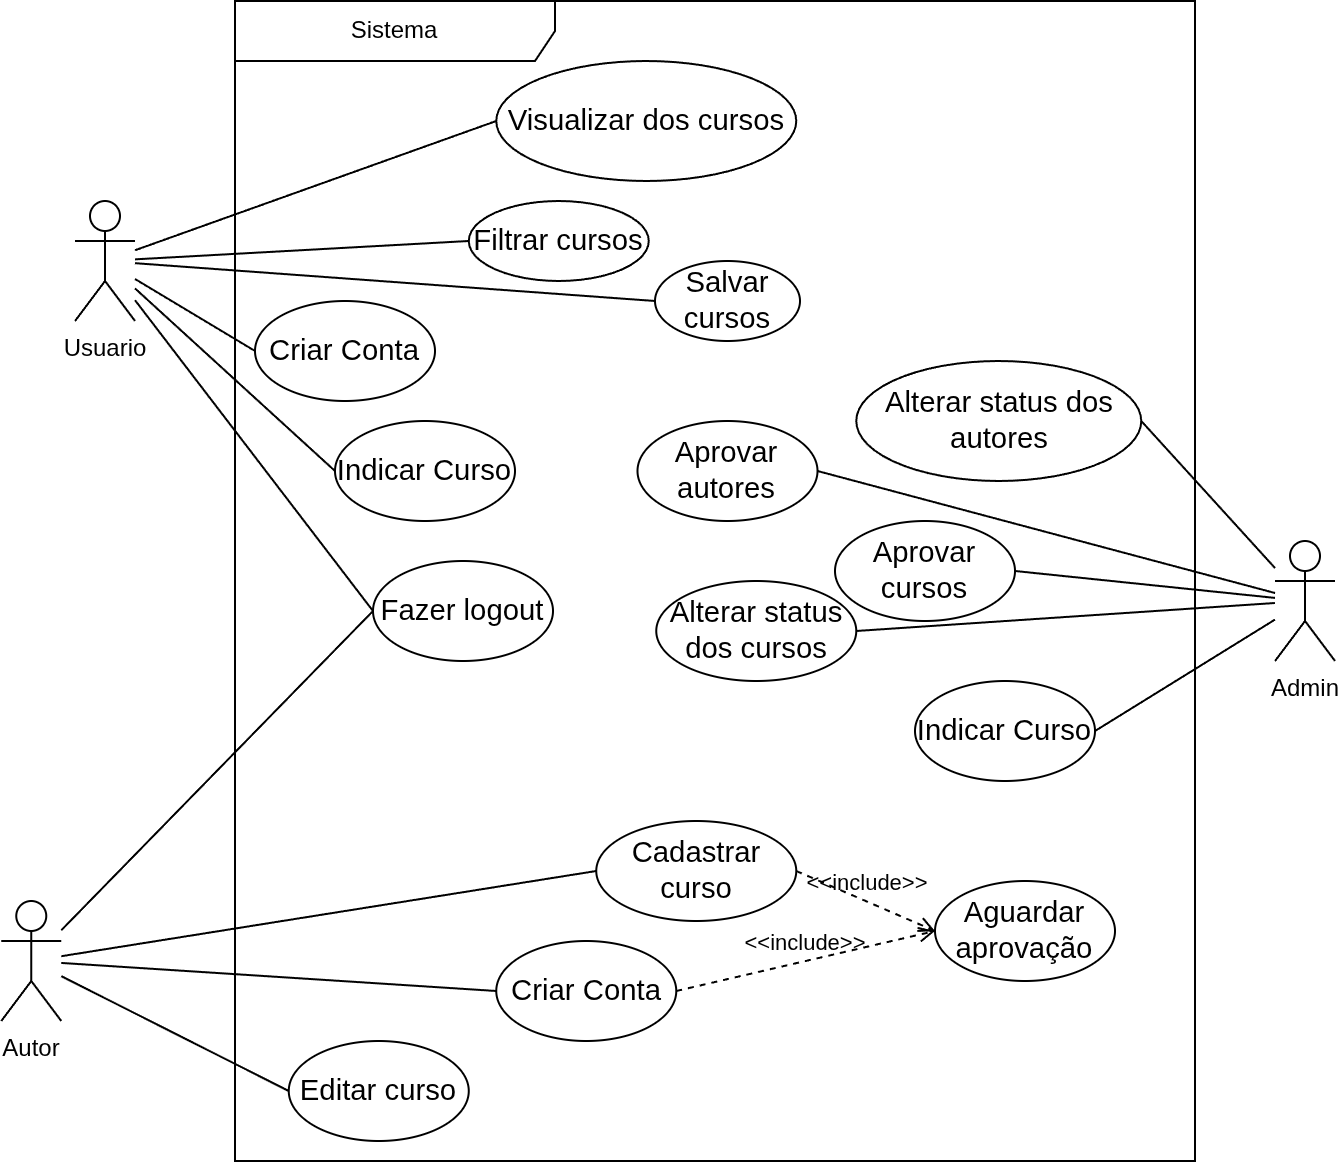

The diagram above was exported from draw.io. Its source (the exported page's mxGraphModel, read from the mxfile embedded in the PNG):
<mxGraphModel dx="1172" dy="697" grid="1" gridSize="10" guides="1" tooltips="1" connect="1" arrows="1" fold="1" page="1" pageScale="1" pageWidth="827" pageHeight="1169" math="0" shadow="0">
  <root>
    <mxCell id="0" />
    <mxCell id="1" parent="0" />
    <mxCell id="0zkVaHMC44PAgC2ir19R-1" parent="1" style="shape=umlActor;verticalLabelPosition=bottom;verticalAlign=top;html=1;outlineConnect=0;" value="Usuario" vertex="1">
      <mxGeometry height="60" width="30" x="220" y="220" as="geometry" />
    </mxCell>
    <mxCell id="0zkVaHMC44PAgC2ir19R-5" parent="1" style="shape=umlActor;verticalLabelPosition=bottom;verticalAlign=top;html=1;outlineConnect=0;" value="Admin" vertex="1">
      <mxGeometry height="60" width="30" x="820" y="390" as="geometry" />
    </mxCell>
    <mxCell id="p_yG-Nh5UdEyd4zKZX9n-1" edge="1" parent="1" source="0zkVaHMC44PAgC2ir19R-1" style="endArrow=none;html=1;rounded=0;entryX=0;entryY=0.5;entryDx=0;entryDy=0;" target="ej_C0Pge3ZsZNnZHzbsV-1" value="">
      <mxGeometry height="50" relative="1" width="50" as="geometry">
        <mxPoint x="410" y="250" as="sourcePoint" />
        <mxPoint x="460" y="200" as="targetPoint" />
      </mxGeometry>
    </mxCell>
    <mxCell id="2S-msS5unvn3Mz7MVP3I-1" edge="1" parent="1" source="p_yG-Nh5UdEyd4zKZX9n-2" style="endArrow=none;html=1;rounded=0;exitX=0;exitY=0.5;exitDx=0;exitDy=0;" target="0zkVaHMC44PAgC2ir19R-1" value="">
      <mxGeometry height="50" relative="1" width="50" as="geometry">
        <mxPoint x="410" y="280" as="sourcePoint" />
        <mxPoint x="460" y="230" as="targetPoint" />
      </mxGeometry>
    </mxCell>
    <mxCell id="zW_J7n0YX7iJk9FN3f3D-4" edge="1" parent="1" source="0zkVaHMC44PAgC2ir19R-1" style="endArrow=none;html=1;rounded=0;entryX=0;entryY=0.5;entryDx=0;entryDy=0;" target="2S-msS5unvn3Mz7MVP3I-2" value="">
      <mxGeometry height="50" relative="1" width="50" as="geometry">
        <mxPoint x="440" y="290" as="sourcePoint" />
        <mxPoint x="490" y="240" as="targetPoint" />
      </mxGeometry>
    </mxCell>
    <mxCell id="zW_J7n0YX7iJk9FN3f3D-18" parent="1" style="shape=umlFrame;whiteSpace=wrap;html=1;pointerEvents=0;recursiveResize=0;container=1;collapsible=0;width=160;" value="Sistema" vertex="1">
      <mxGeometry height="580" width="480" x="300" y="120" as="geometry" />
    </mxCell>
    <mxCell id="ej_C0Pge3ZsZNnZHzbsV-1" parent="zW_J7n0YX7iJk9FN3f3D-18" style="ellipse;html=1;whiteSpace=wrap;" value="&lt;span id=&quot;docs-internal-guid-d952eea9-7fff-81c9-2b90-1ca799473784&quot;&gt;&lt;span style=&quot;font-size: 11pt; font-family: Arial, sans-serif; background-color: transparent; font-variant: normal; vertical-align: baseline; white-space: pre-wrap;&quot;&gt;Visualizar dos cursos&lt;/span&gt;&lt;/span&gt;" vertex="1">
      <mxGeometry height="60" width="150" x="130.63" y="30" as="geometry" />
    </mxCell>
    <mxCell id="p_yG-Nh5UdEyd4zKZX9n-2" parent="zW_J7n0YX7iJk9FN3f3D-18" style="ellipse;html=1;whiteSpace=wrap;" value="&lt;span id=&quot;docs-internal-guid-2cc7a0ed-7fff-be0c-43a0-8848742db2f1&quot;&gt;&lt;span style=&quot;font-size: 11pt; font-family: Arial, sans-serif; background-color: transparent; font-variant: normal; vertical-align: baseline; white-space: pre-wrap;&quot;&gt;Filtrar cursos&lt;/span&gt;&lt;/span&gt;" vertex="1">
      <mxGeometry height="40" width="90" x="116.88" y="100" as="geometry" />
    </mxCell>
    <mxCell id="2S-msS5unvn3Mz7MVP3I-2" parent="zW_J7n0YX7iJk9FN3f3D-18" style="ellipse;whiteSpace=wrap;html=1;" value="&lt;span id=&quot;docs-internal-guid-7ec0dc7f-7fff-4739-8a56-c24f94e42e35&quot;&gt;&lt;span style=&quot;font-size: 11pt; font-family: Arial, sans-serif; background-color: transparent; font-variant: normal; vertical-align: baseline; white-space: pre-wrap;&quot;&gt;Salvar cursos&lt;/span&gt;&lt;/span&gt;" vertex="1">
      <mxGeometry height="40" width="72.5" x="210" y="130" as="geometry" />
    </mxCell>
    <mxCell id="zW_J7n0YX7iJk9FN3f3D-15" parent="zW_J7n0YX7iJk9FN3f3D-18" style="ellipse;whiteSpace=wrap;html=1;" value="&lt;span id=&quot;docs-internal-guid-688a7d53-7fff-8dc7-a515-d520846c992c&quot;&gt;&lt;span style=&quot;font-size: 11pt; font-family: Arial, sans-serif; background-color: transparent; font-variant: normal; vertical-align: baseline; white-space: pre-wrap;&quot;&gt;Aprovar autores&lt;/span&gt;&lt;/span&gt;" vertex="1">
      <mxGeometry height="50" width="90" x="201.25" y="210" as="geometry" />
    </mxCell>
    <mxCell id="zW_J7n0YX7iJk9FN3f3D-14" parent="zW_J7n0YX7iJk9FN3f3D-18" style="ellipse;whiteSpace=wrap;html=1;" value="&lt;span id=&quot;docs-internal-guid-688a7d53-7fff-8dc7-a515-d520846c992c&quot;&gt;&lt;span style=&quot;font-size: 11pt; font-family: Arial, sans-serif; background-color: transparent; font-variant: normal; vertical-align: baseline; white-space: pre-wrap;&quot;&gt;Aprovar cursos&lt;/span&gt;&lt;/span&gt;" vertex="1">
      <mxGeometry height="50" width="90" x="300" y="260" as="geometry" />
    </mxCell>
    <mxCell id="zW_J7n0YX7iJk9FN3f3D-16" parent="zW_J7n0YX7iJk9FN3f3D-18" style="ellipse;whiteSpace=wrap;html=1;" value="&lt;font face=&quot;Arial, sans-serif&quot;&gt;&lt;span style=&quot;font-size: 14.6667px; white-space-collapse: preserve;&quot;&gt;Alterar status dos cursos&lt;/span&gt;&lt;/font&gt;" vertex="1">
      <mxGeometry height="50" width="100" x="210.63" y="290" as="geometry" />
    </mxCell>
    <mxCell id="zW_J7n0YX7iJk9FN3f3D-17" parent="zW_J7n0YX7iJk9FN3f3D-18" style="ellipse;whiteSpace=wrap;html=1;" value="&lt;span id=&quot;docs-internal-guid-688a7d53-7fff-8dc7-a515-d520846c992c&quot;&gt;&lt;span style=&quot;font-size: 11pt; font-family: Arial, sans-serif; background-color: transparent; font-variant: normal; vertical-align: baseline; white-space: pre-wrap;&quot;&gt;Alterar status dos autores&lt;/span&gt;&lt;/span&gt;" vertex="1">
      <mxGeometry height="60" width="142.5" x="310.63" y="180" as="geometry" />
    </mxCell>
    <mxCell id="2S-msS5unvn3Mz7MVP3I-4" parent="zW_J7n0YX7iJk9FN3f3D-18" style="ellipse;whiteSpace=wrap;html=1;" value="&lt;span id=&quot;docs-internal-guid-c7e3348f-7fff-ccc4-8e31-fed10b083b30&quot;&gt;&lt;span style=&quot;font-size: 11pt; font-family: Arial, sans-serif; background-color: transparent; font-variant: normal; vertical-align: baseline; white-space: pre-wrap;&quot;&gt;Cadastrar curso&lt;/span&gt;&lt;/span&gt;" vertex="1">
      <mxGeometry height="50" width="100" x="180.63" y="410" as="geometry" />
    </mxCell>
    <mxCell id="zW_J7n0YX7iJk9FN3f3D-1" parent="zW_J7n0YX7iJk9FN3f3D-18" style="ellipse;whiteSpace=wrap;html=1;" value="&lt;span id=&quot;docs-internal-guid-c77527cc-7fff-6426-72e4-c57f4237ebbe&quot;&gt;&lt;span style=&quot;font-size: 11pt; font-family: Arial, sans-serif; background-color: transparent; font-variant: normal; vertical-align: baseline; white-space: pre-wrap;&quot;&gt;Criar Conta&lt;/span&gt;&lt;/span&gt;" vertex="1">
      <mxGeometry height="50" width="90" x="130.63" y="470" as="geometry" />
    </mxCell>
    <mxCell id="zW_J7n0YX7iJk9FN3f3D-2" parent="zW_J7n0YX7iJk9FN3f3D-18" style="ellipse;whiteSpace=wrap;html=1;" value="&lt;span id=&quot;docs-internal-guid-688a7d53-7fff-8dc7-a515-d520846c992c&quot;&gt;&lt;span style=&quot;font-size: 11pt; font-family: Arial, sans-serif; background-color: transparent; font-variant: normal; vertical-align: baseline; white-space: pre-wrap;&quot;&gt;Editar curso&lt;/span&gt;&lt;/span&gt;" vertex="1">
      <mxGeometry height="50" width="90" x="26.879999999999995" y="520" as="geometry" />
    </mxCell>
    <mxCell id="zW_J7n0YX7iJk9FN3f3D-9" edge="1" parent="zW_J7n0YX7iJk9FN3f3D-18" source="2S-msS5unvn3Mz7MVP3I-4" style="html=1;verticalAlign=bottom;labelBackgroundColor=none;endArrow=open;endFill=0;dashed=1;rounded=0;entryX=0;entryY=0.5;entryDx=0;entryDy=0;exitX=1;exitY=0.5;exitDx=0;exitDy=0;" target="zW_J7n0YX7iJk9FN3f3D-10" value="&amp;lt;&amp;lt;include&amp;gt;&amp;gt;">
      <mxGeometry relative="1" width="160" as="geometry">
        <mxPoint x="123.13" y="380" as="sourcePoint" />
        <mxPoint x="363.1300000000001" y="455" as="targetPoint" />
      </mxGeometry>
    </mxCell>
    <mxCell id="zW_J7n0YX7iJk9FN3f3D-10" parent="zW_J7n0YX7iJk9FN3f3D-18" style="ellipse;whiteSpace=wrap;html=1;" value="&lt;span id=&quot;docs-internal-guid-688a7d53-7fff-8dc7-a515-d520846c992c&quot;&gt;&lt;span style=&quot;font-size: 11pt; font-family: Arial, sans-serif; background-color: transparent; font-variant: normal; vertical-align: baseline; white-space: pre-wrap;&quot;&gt;Aguardar aprovação&lt;/span&gt;&lt;/span&gt;" vertex="1">
      <mxGeometry height="50" width="90" x="350" y="440" as="geometry" />
    </mxCell>
    <mxCell id="zW_J7n0YX7iJk9FN3f3D-11" edge="1" parent="zW_J7n0YX7iJk9FN3f3D-18" source="zW_J7n0YX7iJk9FN3f3D-1" style="html=1;verticalAlign=bottom;labelBackgroundColor=none;endArrow=open;endFill=0;dashed=1;rounded=0;entryX=0;entryY=0.5;entryDx=0;entryDy=0;exitX=1;exitY=0.5;exitDx=0;exitDy=0;" target="zW_J7n0YX7iJk9FN3f3D-10" value="&amp;lt;&amp;lt;include&amp;gt;&amp;gt;">
      <mxGeometry relative="1" width="160" as="geometry">
        <mxPoint x="303.13" y="420" as="sourcePoint" />
        <mxPoint x="375.13" y="430" as="targetPoint" />
      </mxGeometry>
    </mxCell>
    <mxCell id="-XnOcRB2uY0hocR5hPWT-1" parent="zW_J7n0YX7iJk9FN3f3D-18" style="ellipse;whiteSpace=wrap;html=1;" value="&lt;span id=&quot;docs-internal-guid-c77527cc-7fff-6426-72e4-c57f4237ebbe&quot;&gt;&lt;span style=&quot;font-size: 11pt; font-family: Arial, sans-serif; background-color: transparent; font-variant: normal; vertical-align: baseline; white-space: pre-wrap;&quot;&gt;Criar Conta&lt;/span&gt;&lt;/span&gt;" vertex="1">
      <mxGeometry height="50" width="90" x="9.999999999999995" y="150" as="geometry" />
    </mxCell>
    <mxCell id="-XnOcRB2uY0hocR5hPWT-4" parent="zW_J7n0YX7iJk9FN3f3D-18" style="ellipse;whiteSpace=wrap;html=1;" value="&lt;span id=&quot;docs-internal-guid-c77527cc-7fff-6426-72e4-c57f4237ebbe&quot;&gt;&lt;span style=&quot;font-size: 11pt; font-family: Arial, sans-serif; background-color: transparent; font-variant: normal; vertical-align: baseline; white-space: pre-wrap;&quot;&gt;Indicar Curso&lt;/span&gt;&lt;/span&gt;" vertex="1">
      <mxGeometry height="50" width="90" x="50" y="210" as="geometry" />
    </mxCell>
    <mxCell id="-XnOcRB2uY0hocR5hPWT-6" parent="zW_J7n0YX7iJk9FN3f3D-18" style="ellipse;whiteSpace=wrap;html=1;" value="&lt;span id=&quot;docs-internal-guid-c77527cc-7fff-6426-72e4-c57f4237ebbe&quot;&gt;&lt;span style=&quot;font-size: 11pt; font-family: Arial, sans-serif; background-color: transparent; font-variant: normal; vertical-align: baseline; white-space: pre-wrap;&quot;&gt;Indicar Curso&lt;/span&gt;&lt;/span&gt;" vertex="1">
      <mxGeometry height="50" width="90" x="340" y="340" as="geometry" />
    </mxCell>
    <mxCell id="-XnOcRB2uY0hocR5hPWT-8" parent="zW_J7n0YX7iJk9FN3f3D-18" style="ellipse;whiteSpace=wrap;html=1;" value="&lt;span id=&quot;docs-internal-guid-c77527cc-7fff-6426-72e4-c57f4237ebbe&quot;&gt;&lt;span style=&quot;font-size: 11pt; font-family: Arial, sans-serif; background-color: transparent; font-variant: normal; vertical-align: baseline; white-space: pre-wrap;&quot;&gt;Fazer logout&lt;/span&gt;&lt;/span&gt;" vertex="1">
      <mxGeometry height="50" width="90" x="69" y="280" as="geometry" />
    </mxCell>
    <mxCell id="zW_J7n0YX7iJk9FN3f3D-19" edge="1" parent="1" source="zW_J7n0YX7iJk9FN3f3D-15" style="endArrow=none;html=1;rounded=0;exitX=1;exitY=0.5;exitDx=0;exitDy=0;" target="0zkVaHMC44PAgC2ir19R-5" value="">
      <mxGeometry height="50" relative="1" width="50" as="geometry">
        <mxPoint x="550" y="410" as="sourcePoint" />
        <mxPoint x="600" y="360" as="targetPoint" />
      </mxGeometry>
    </mxCell>
    <mxCell id="zW_J7n0YX7iJk9FN3f3D-20" edge="1" parent="1" source="zW_J7n0YX7iJk9FN3f3D-14" style="endArrow=none;html=1;rounded=0;exitX=1;exitY=0.5;exitDx=0;exitDy=0;" target="0zkVaHMC44PAgC2ir19R-5" value="">
      <mxGeometry height="50" relative="1" width="50" as="geometry">
        <mxPoint x="550" y="410" as="sourcePoint" />
        <mxPoint x="600" y="360" as="targetPoint" />
      </mxGeometry>
    </mxCell>
    <mxCell id="zW_J7n0YX7iJk9FN3f3D-21" edge="1" parent="1" source="zW_J7n0YX7iJk9FN3f3D-16" style="endArrow=none;html=1;rounded=0;exitX=1;exitY=0.5;exitDx=0;exitDy=0;" target="0zkVaHMC44PAgC2ir19R-5" value="">
      <mxGeometry height="50" relative="1" width="50" as="geometry">
        <mxPoint x="550" y="410" as="sourcePoint" />
        <mxPoint x="600" y="360" as="targetPoint" />
      </mxGeometry>
    </mxCell>
    <mxCell id="zW_J7n0YX7iJk9FN3f3D-22" edge="1" parent="1" source="zW_J7n0YX7iJk9FN3f3D-17" style="endArrow=none;html=1;rounded=0;exitX=1;exitY=0.5;exitDx=0;exitDy=0;" target="0zkVaHMC44PAgC2ir19R-5" value="">
      <mxGeometry height="50" relative="1" width="50" as="geometry">
        <mxPoint x="480" y="370" as="sourcePoint" />
        <mxPoint x="530" y="320" as="targetPoint" />
      </mxGeometry>
    </mxCell>
    <mxCell id="0zkVaHMC44PAgC2ir19R-4" parent="1" style="shape=umlActor;verticalLabelPosition=bottom;verticalAlign=top;html=1;outlineConnect=0;" value="Autor" vertex="1">
      <mxGeometry height="60" width="30" x="183.13" y="570" as="geometry" />
    </mxCell>
    <mxCell id="zW_J7n0YX7iJk9FN3f3D-6" edge="1" parent="1" source="0zkVaHMC44PAgC2ir19R-4" style="endArrow=none;html=1;rounded=0;entryX=0;entryY=0.5;entryDx=0;entryDy=0;" target="2S-msS5unvn3Mz7MVP3I-4" value="">
      <mxGeometry height="50" relative="1" width="50" as="geometry">
        <mxPoint x="483.13" y="510" as="sourcePoint" />
        <mxPoint x="533.13" y="460" as="targetPoint" />
      </mxGeometry>
    </mxCell>
    <mxCell id="zW_J7n0YX7iJk9FN3f3D-7" edge="1" parent="1" source="0zkVaHMC44PAgC2ir19R-4" style="endArrow=none;html=1;rounded=0;entryX=0;entryY=0.5;entryDx=0;entryDy=0;" target="zW_J7n0YX7iJk9FN3f3D-1" value="">
      <mxGeometry height="50" relative="1" width="50" as="geometry">
        <mxPoint x="483.13" y="540" as="sourcePoint" />
        <mxPoint x="533.13" y="490" as="targetPoint" />
      </mxGeometry>
    </mxCell>
    <mxCell id="zW_J7n0YX7iJk9FN3f3D-13" edge="1" parent="1" source="0zkVaHMC44PAgC2ir19R-4" style="endArrow=none;html=1;rounded=0;entryX=0;entryY=0.5;entryDx=0;entryDy=0;" target="zW_J7n0YX7iJk9FN3f3D-2" value="">
      <mxGeometry height="50" relative="1" width="50" as="geometry">
        <mxPoint x="443.13" y="220" as="sourcePoint" />
        <mxPoint x="493.13" y="170" as="targetPoint" />
      </mxGeometry>
    </mxCell>
    <mxCell id="-XnOcRB2uY0hocR5hPWT-2" edge="1" parent="1" source="-XnOcRB2uY0hocR5hPWT-1" style="endArrow=none;html=1;rounded=0;exitX=0;exitY=0.5;exitDx=0;exitDy=0;" target="0zkVaHMC44PAgC2ir19R-1" value="">
      <mxGeometry height="50" relative="1" width="50" as="geometry">
        <mxPoint x="520" y="440" as="sourcePoint" />
        <mxPoint x="570" y="390" as="targetPoint" />
      </mxGeometry>
    </mxCell>
    <mxCell id="-XnOcRB2uY0hocR5hPWT-5" edge="1" parent="1" source="0zkVaHMC44PAgC2ir19R-1" style="endArrow=none;html=1;rounded=0;entryX=0;entryY=0.5;entryDx=0;entryDy=0;" target="-XnOcRB2uY0hocR5hPWT-4" value="">
      <mxGeometry height="50" relative="1" width="50" as="geometry">
        <mxPoint x="520" y="440" as="sourcePoint" />
        <mxPoint x="570" y="390" as="targetPoint" />
      </mxGeometry>
    </mxCell>
    <mxCell id="-XnOcRB2uY0hocR5hPWT-7" edge="1" parent="1" source="-XnOcRB2uY0hocR5hPWT-6" style="endArrow=none;html=1;rounded=0;exitX=1;exitY=0.5;exitDx=0;exitDy=0;" target="0zkVaHMC44PAgC2ir19R-5" value="">
      <mxGeometry height="50" relative="1" width="50" as="geometry">
        <mxPoint x="520" y="500" as="sourcePoint" />
        <mxPoint x="570" y="450" as="targetPoint" />
      </mxGeometry>
    </mxCell>
    <mxCell id="-XnOcRB2uY0hocR5hPWT-9" edge="1" parent="1" source="-XnOcRB2uY0hocR5hPWT-8" style="endArrow=none;html=1;rounded=0;exitX=0;exitY=0.5;exitDx=0;exitDy=0;" target="0zkVaHMC44PAgC2ir19R-1" value="">
      <mxGeometry height="50" relative="1" width="50" as="geometry">
        <mxPoint x="420" y="390" as="sourcePoint" />
        <mxPoint x="470" y="340" as="targetPoint" />
      </mxGeometry>
    </mxCell>
    <mxCell id="-XnOcRB2uY0hocR5hPWT-10" edge="1" parent="1" source="0zkVaHMC44PAgC2ir19R-4" style="endArrow=none;html=1;rounded=0;entryX=0;entryY=0.5;entryDx=0;entryDy=0;" target="-XnOcRB2uY0hocR5hPWT-8" value="">
      <mxGeometry height="50" relative="1" width="50" as="geometry">
        <mxPoint x="420" y="500" as="sourcePoint" />
        <mxPoint x="470" y="450" as="targetPoint" />
      </mxGeometry>
    </mxCell>
  </root>
</mxGraphModel>